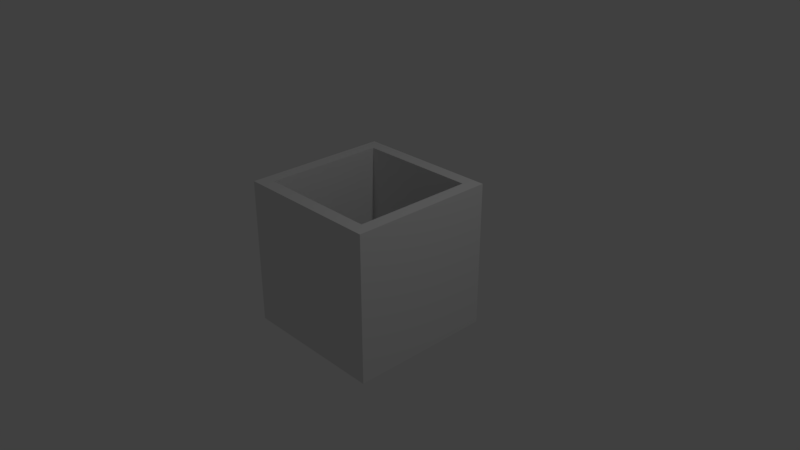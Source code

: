 # Source: box.blend  (saved by Blender 2.79.0; exported with 4.5.12 LTS)
import bpy
from mathutils import Matrix  # noqa: F401  (used for matrix-valued properties, if any)

bpy.ops.wm.read_factory_settings(use_empty=True)
scene = bpy.context.scene
scene.name = 'Scene'

# ---- collections
col_collection_1 = bpy.data.collections.new('Collection 1'); scene.collection.children.link(col_collection_1)

# ---- materials (node trees are filled in below, after node groups)
mat_material = bpy.data.materials.new('Material')
mat_material.alpha_threshold = 0.0
mat_material.use_transparent_shadow = False
mat_material.roughness = 0.5
mat_material.line_color = (0.0, 0.0, 0.0, 1.0)

# ---- material node trees

# ---- world
world_world = bpy.data.worlds.new('World'); scene.world = world_world
world_world.color = (0.05088, 0.05088, 0.05088)
world_world.use_sun_shadow = False
world_world.sun_shadow_jitter_overblur = 0.0
world_world.cycles.sampling_method = 'MANUAL'

# ---- cameras
cam_camera = bpy.data.cameras.new('Camera')
cam_camera.clip_end = 100.0
cam_camera.lens = 35.0
cam_camera.sensor_width = 32.0
cam_camera.sensor_height = 18.0
cam_camera.ortho_scale = 7.314
cam_camera.dof.focus_distance = 0.0
cam_camera.dof.aperture_fstop = 128.0

# ---- lights
light_lamp = bpy.data.lights.new('Lamp', 'POINT')
light_lamp.transmission_factor = 0.0
light_lamp.cutoff_distance = 30.0
light_lamp.energy = 100.0
light_lamp.shadow_buffer_clip_start = 1.001
light_lamp.shadow_soft_size = 0.1
light_lamp.shadow_maximum_resolution = 0.006
light_lamp.use_absolute_resolution = True

# ---- meshes
me_cube = bpy.data.meshes.new('Cube')
me_cube.from_pydata([(1.0, 1.0, -1.0), (1.0, -1.0, -1.0), (-1.0, -1.0, -1.0), (-1.0, 1.0, -1.0), (0.8242, 0.8242, 1.0), (0.8242, -0.8242, 1.0), (-0.8242, -0.8242, 1.0), (-0.8242, 0.8242, 1.0), (1.0, 1.0, 1.0), (1.0, -1.0, 1.0), (-1.0, 1.0, 1.0), (-1.0, -1.0, 1.0), (0.8242, 0.8242, -0.6802), (0.8242, -0.8242, -0.6802), (-0.8242, 0.8242, -0.6802), (-0.8242, -0.8242, -0.6802)], [], [(0, 1, 2, 3), (6, 5, 13, 15), (0, 8, 9, 1), (1, 9, 11, 2), (2, 11, 10, 3), (8, 0, 3, 10), (4, 5, 9, 8), (7, 4, 8, 10), (5, 6, 11, 9), (6, 7, 10, 11), (12, 14, 15, 13), (5, 4, 12, 13), (7, 6, 15, 14), (4, 7, 14, 12)])
me_cube.materials.append(mat_material)
me_cube.use_remesh_preserve_volume = False
me_cube.use_remesh_preserve_attributes = False
me_cube.use_mirror_vertex_groups = False
me_cube.update()

# ---- objects
ob_cube = bpy.data.objects.new('Cube', me_cube)
ob_lamp = bpy.data.objects.new('Lamp', light_lamp)
ob_camera = bpy.data.objects.new('Camera', cam_camera)

# ---- transforms, parenting, visibility, modifiers, constraints
ob_cube.location = (0.0, 0.0, 0.0)
ob_cube.lock_rotations_4d = False
ob_cube.empty_display_type = 'ARROWS'
ob_cube.lineart.crease_threshold = 0.0
ob_lamp.location = (4.076, 1.005, 5.904)
ob_lamp.rotation_euler = (0.6503, 0.05522, 1.866)
ob_lamp.lock_rotations_4d = False
ob_lamp.empty_display_type = 'ARROWS'
ob_lamp.color = (0.0, 0.0, 0.0, 0.0)
ob_lamp.lineart.crease_threshold = 0.0
ob_camera.location = (7.481, -6.508, 5.344)
ob_camera.rotation_euler = (1.109, 0.0, 0.8149)
ob_camera.lock_rotations_4d = False
ob_camera.empty_display_type = 'ARROWS'
ob_camera.color = (0.0, 0.0, 0.0, 0.0)
ob_camera.display_type = 'WIRE'
ob_camera.lineart.crease_threshold = 0.0

# ---- collection membership
col_collection_1.objects.link(ob_cube)
col_collection_1.objects.link(ob_lamp)
col_collection_1.objects.link(ob_camera)

# ---- scene / render settings (as saved in the file)
scene.camera = ob_camera
scene.frame_start = 1; scene.frame_end = 250; scene.frame_set(1)
scene.render.engine = 'BLENDER_EEVEE_NEXT'
scene.render.resolution_percentage = 50
scene.render.dither_intensity = 0.0
scene.cycles.use_denoising = False
scene.cycles.samples = 128
scene.cycles.sampling_pattern = 'TABULATED_SOBOL'
scene.cycles.use_adaptive_sampling = False
scene.cycles.use_light_tree = False
scene.cycles.blur_glossy = 0.0
scene.cycles.sample_clamp_indirect = 0.0
scene.view_settings.view_transform = 'Standard'
bpy.context.view_layer.update()
